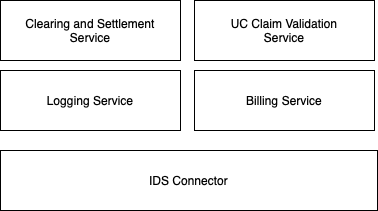

The diagram above was exported from draw.io. Its source (the exported page's mxGraphModel, read from the mxfile embedded in the PNG):
<mxGraphModel dx="754" dy="485" grid="1" gridSize="10" guides="1" tooltips="1" connect="1" arrows="1" fold="1" page="1" pageScale="1" pageWidth="827" pageHeight="1169" math="0" shadow="0">
  <root>
    <mxCell id="0" />
    <mxCell id="1" parent="0" />
    <mxCell id="4MOs-AB75IubHWbEXdej-3" value="IDS Connector" style="rounded=0;whiteSpace=wrap;html=1;" vertex="1" parent="1">
      <mxGeometry x="213" y="430" width="377" height="60" as="geometry" />
    </mxCell>
    <mxCell id="4MOs-AB75IubHWbEXdej-5" value="Logging Service" style="rounded=0;whiteSpace=wrap;html=1;" vertex="1" parent="1">
      <mxGeometry x="213" y="350" width="180" height="60" as="geometry" />
    </mxCell>
    <mxCell id="4MOs-AB75IubHWbEXdej-6" value="Clearing and Settlement&lt;br&gt;Service" style="rounded=0;whiteSpace=wrap;html=1;" vertex="1" parent="1">
      <mxGeometry x="213" y="280" width="180" height="60" as="geometry" />
    </mxCell>
    <mxCell id="4MOs-AB75IubHWbEXdej-7" value="Billing Service" style="rounded=0;whiteSpace=wrap;html=1;" vertex="1" parent="1">
      <mxGeometry x="407" y="350" width="180" height="60" as="geometry" />
    </mxCell>
    <mxCell id="4MOs-AB75IubHWbEXdej-9" value="UC Claim Validation &lt;br&gt;Service" style="rounded=0;whiteSpace=wrap;html=1;" vertex="1" parent="1">
      <mxGeometry x="407" y="280" width="180" height="60" as="geometry" />
    </mxCell>
  </root>
</mxGraphModel>